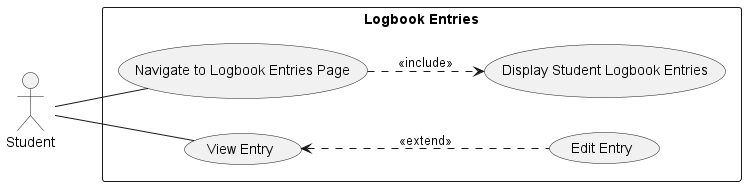

The diagram above was rendered by PlantUML. Its source (embedded in the PNG):
@startuml logbook_entries_use_case_diagram

left to right direction

actor Student as User

rectangle "Logbook Entries" {
  usecase "Navigate to Logbook Entries Page" as UC1
  usecase "Display Student Logbook Entries" as UC2
  usecase "View Entry" as UC3
  usecase "Edit Entry" as UC4
}

  User -- UC1
  UC1 ..> UC2 : <<include>>
  User -- UC3
  UC3 <.. UC4 : <<extend>>

@enduml